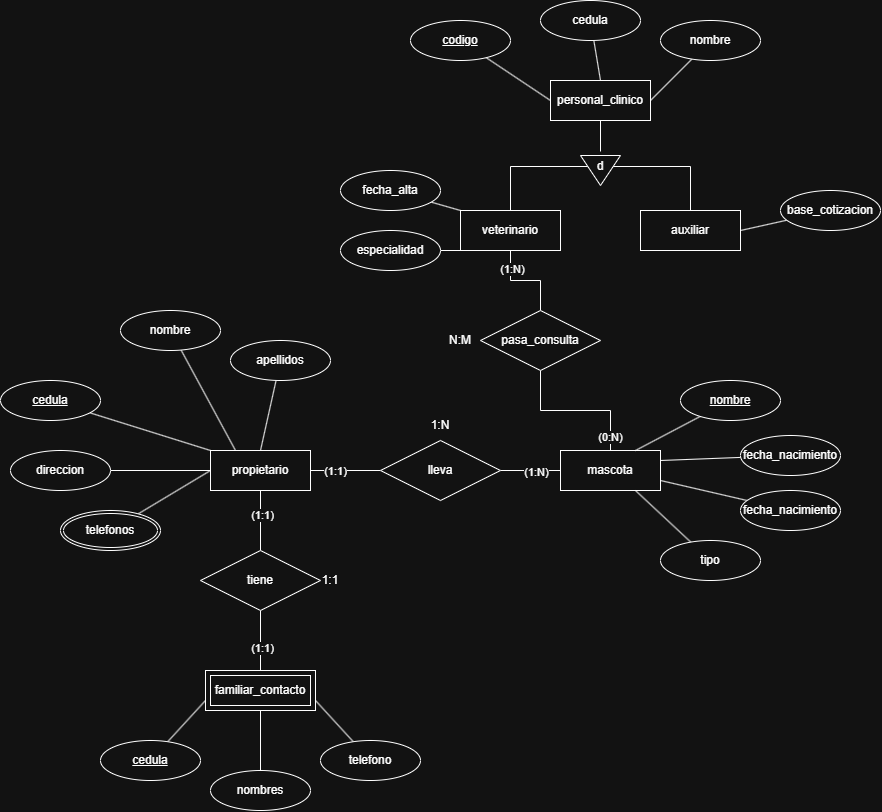

The diagram above was exported from draw.io. Its source (the exported page's mxGraphModel, read from the mxfile embedded in the PNG):
<mxGraphModel dx="2460" dy="2140" grid="1" gridSize="10" guides="1" tooltips="1" connect="1" arrows="1" fold="1" page="1" pageScale="1" pageWidth="827" pageHeight="1169" math="0" shadow="0">
  <root>
    <mxCell id="0" />
    <mxCell id="1" parent="0" />
    <mxCell id="N886HGNKArx6_Owf_0zE-377" edge="1" parent="1" source="N886HGNKArx6_Owf_0zE-331" style="edgeStyle=orthogonalEdgeStyle;rounded=0;orthogonalLoop=1;jettySize=auto;html=1;entryX=1;entryY=0.5;entryDx=0;entryDy=0;" target="N886HGNKArx6_Owf_0zE-368">
      <mxGeometry relative="1" x="-0.3203" as="geometry">
        <Array as="points">
          <mxPoint x="390" y="-194" />
          <mxPoint x="480" y="-194" />
        </Array>
      </mxGeometry>
    </mxCell>
    <mxCell id="N886HGNKArx6_Owf_0zE-331" parent="1" style="whiteSpace=wrap;html=1;align=center;" value="veterinario" vertex="1">
      <mxGeometry height="40" width="100" x="340" y="-150" as="geometry" />
    </mxCell>
    <mxCell id="N886HGNKArx6_Owf_0zE-376" edge="1" parent="1" source="N886HGNKArx6_Owf_0zE-332" style="edgeStyle=orthogonalEdgeStyle;rounded=0;orthogonalLoop=1;jettySize=auto;html=1;entryX=0.5;entryY=1;entryDx=0;entryDy=0;" target="N886HGNKArx6_Owf_0zE-374">
      <mxGeometry relative="1" x="-0.302" as="geometry">
        <Array as="points">
          <mxPoint x="570" y="-194" />
          <mxPoint x="480" y="-194" />
        </Array>
      </mxGeometry>
    </mxCell>
    <mxCell id="N886HGNKArx6_Owf_0zE-332" parent="1" style="whiteSpace=wrap;html=1;align=center;" value="auxiliar" vertex="1">
      <mxGeometry height="40" width="100" x="520" y="-150" as="geometry" />
    </mxCell>
    <mxCell id="N886HGNKArx6_Owf_0zE-333" parent="1" style="whiteSpace=wrap;html=1;align=center;" value="mascota" vertex="1">
      <mxGeometry height="40" width="100" x="440" y="90" as="geometry" />
    </mxCell>
    <mxCell id="N886HGNKArx6_Owf_0zE-350" edge="1" parent="1" source="N886HGNKArx6_Owf_0zE-334" style="edgeStyle=orthogonalEdgeStyle;rounded=0;orthogonalLoop=1;jettySize=auto;html=1;endArrow=none;endFill=0;" target="N886HGNKArx6_Owf_0zE-338" value="">
      <mxGeometry relative="1" as="geometry" />
    </mxCell>
    <mxCell id="N886HGNKArx6_Owf_0zE-392" connectable="0" parent="N886HGNKArx6_Owf_0zE-350" style="edgeLabel;html=1;align=center;verticalAlign=middle;resizable=0;points=[];" value="(1:1)" vertex="1">
      <mxGeometry relative="1" x="-0.32" as="geometry">
        <mxPoint as="offset" />
      </mxGeometry>
    </mxCell>
    <mxCell id="N886HGNKArx6_Owf_0zE-352" edge="1" parent="1" source="N886HGNKArx6_Owf_0zE-334" style="edgeStyle=orthogonalEdgeStyle;rounded=0;orthogonalLoop=1;jettySize=auto;html=1;endArrow=none;endFill=0;" target="N886HGNKArx6_Owf_0zE-337" value="">
      <mxGeometry relative="1" as="geometry" />
    </mxCell>
    <mxCell id="N886HGNKArx6_Owf_0zE-399" connectable="0" parent="N886HGNKArx6_Owf_0zE-352" style="edgeLabel;html=1;align=center;verticalAlign=middle;resizable=0;points=[];" value="(1:1)" vertex="1">
      <mxGeometry relative="1" x="-0.2031" y="1" as="geometry">
        <mxPoint as="offset" />
      </mxGeometry>
    </mxCell>
    <mxCell id="N886HGNKArx6_Owf_0zE-334" parent="1" style="whiteSpace=wrap;html=1;align=center;" value="propietario" vertex="1">
      <mxGeometry height="40" width="100" x="90" y="90" as="geometry" />
    </mxCell>
    <mxCell id="N886HGNKArx6_Owf_0zE-378" edge="1" parent="1" source="N886HGNKArx6_Owf_0zE-335" style="edgeStyle=orthogonalEdgeStyle;rounded=0;orthogonalLoop=1;jettySize=auto;html=1;endArrow=none;endFill=0;entryX=0.5;entryY=0;entryDx=0;entryDy=0;" target="N886HGNKArx6_Owf_0zE-374">
      <mxGeometry relative="1" x="0.3469" as="geometry" />
    </mxCell>
    <mxCell id="N886HGNKArx6_Owf_0zE-335" parent="1" style="whiteSpace=wrap;html=1;align=center;" value="personal_clinico" vertex="1">
      <mxGeometry height="40" width="100" x="430" y="-280" as="geometry" />
    </mxCell>
    <mxCell id="N886HGNKArx6_Owf_0zE-336" parent="1" style="shape=ext;margin=3;double=1;whiteSpace=wrap;html=1;align=center;" value="familiar_contacto" vertex="1">
      <mxGeometry height="40" width="110" x="85" y="310" as="geometry" />
    </mxCell>
    <mxCell id="N886HGNKArx6_Owf_0zE-353" edge="1" parent="1" source="N886HGNKArx6_Owf_0zE-337" style="edgeStyle=orthogonalEdgeStyle;rounded=0;orthogonalLoop=1;jettySize=auto;html=1;endArrow=none;endFill=0;" target="N886HGNKArx6_Owf_0zE-336" value="">
      <mxGeometry relative="1" as="geometry" />
    </mxCell>
    <mxCell id="N886HGNKArx6_Owf_0zE-400" connectable="0" parent="N886HGNKArx6_Owf_0zE-353" style="edgeLabel;html=1;align=center;verticalAlign=middle;resizable=0;points=[];" value="(1:1)" vertex="1">
      <mxGeometry relative="1" x="0.2285" y="1" as="geometry">
        <mxPoint as="offset" />
      </mxGeometry>
    </mxCell>
    <mxCell id="N886HGNKArx6_Owf_0zE-337" parent="1" style="shape=rhombus;perimeter=rhombusPerimeter;whiteSpace=wrap;html=1;align=center;" value="tiene" vertex="1">
      <mxGeometry height="60" width="120" x="80" y="190" as="geometry" />
    </mxCell>
    <mxCell id="N886HGNKArx6_Owf_0zE-351" edge="1" parent="1" source="N886HGNKArx6_Owf_0zE-338" style="edgeStyle=orthogonalEdgeStyle;rounded=0;orthogonalLoop=1;jettySize=auto;html=1;endArrow=none;endFill=0;" target="N886HGNKArx6_Owf_0zE-333" value="">
      <mxGeometry relative="1" as="geometry" />
    </mxCell>
    <mxCell id="N886HGNKArx6_Owf_0zE-393" connectable="0" parent="N886HGNKArx6_Owf_0zE-351" style="edgeLabel;html=1;align=center;verticalAlign=middle;resizable=0;points=[];" value="(1:N)" vertex="1">
      <mxGeometry relative="1" x="0.18" y="-1" as="geometry">
        <mxPoint as="offset" />
      </mxGeometry>
    </mxCell>
    <mxCell id="N886HGNKArx6_Owf_0zE-338" parent="1" style="shape=rhombus;perimeter=rhombusPerimeter;whiteSpace=wrap;html=1;align=center;" value="lleva" vertex="1">
      <mxGeometry height="60" width="120" x="260" y="80" as="geometry" />
    </mxCell>
    <mxCell id="N886HGNKArx6_Owf_0zE-347" edge="1" parent="1" source="N886HGNKArx6_Owf_0zE-339" style="rounded=0;orthogonalLoop=1;jettySize=auto;html=1;entryX=0;entryY=0;entryDx=0;entryDy=0;endArrow=none;endFill=0;" target="N886HGNKArx6_Owf_0zE-334">
      <mxGeometry relative="1" as="geometry" />
    </mxCell>
    <mxCell id="N886HGNKArx6_Owf_0zE-339" parent="1" style="ellipse;whiteSpace=wrap;html=1;align=center;fontStyle=4;" value="cedula" vertex="1">
      <mxGeometry height="40" width="100" x="-120" y="20" as="geometry" />
    </mxCell>
    <mxCell id="N886HGNKArx6_Owf_0zE-348" edge="1" parent="1" source="N886HGNKArx6_Owf_0zE-340" style="rounded=0;orthogonalLoop=1;jettySize=auto;html=1;entryX=0.25;entryY=0;entryDx=0;entryDy=0;endArrow=none;endFill=0;" target="N886HGNKArx6_Owf_0zE-334">
      <mxGeometry relative="1" x="0.0061" as="geometry" />
    </mxCell>
    <mxCell id="N886HGNKArx6_Owf_0zE-340" parent="1" style="ellipse;whiteSpace=wrap;html=1;align=center;" value="nombre" vertex="1">
      <mxGeometry height="40" width="100" y="-50" as="geometry" />
    </mxCell>
    <mxCell id="N886HGNKArx6_Owf_0zE-349" edge="1" parent="1" source="N886HGNKArx6_Owf_0zE-341" style="rounded=0;orthogonalLoop=1;jettySize=auto;html=1;entryX=0.5;entryY=0;entryDx=0;entryDy=0;endArrow=none;endFill=0;" target="N886HGNKArx6_Owf_0zE-334">
      <mxGeometry relative="1" as="geometry" />
    </mxCell>
    <mxCell id="N886HGNKArx6_Owf_0zE-341" parent="1" style="ellipse;whiteSpace=wrap;html=1;align=center;" value="apellidos" vertex="1">
      <mxGeometry height="40" width="100" x="110" y="-20" as="geometry" />
    </mxCell>
    <mxCell id="N886HGNKArx6_Owf_0zE-346" edge="1" parent="1" source="N886HGNKArx6_Owf_0zE-342" style="rounded=0;orthogonalLoop=1;jettySize=auto;html=1;entryX=0;entryY=0.5;entryDx=0;entryDy=0;endArrow=none;endFill=0;" target="N886HGNKArx6_Owf_0zE-334">
      <mxGeometry relative="1" as="geometry" />
    </mxCell>
    <mxCell id="N886HGNKArx6_Owf_0zE-342" parent="1" style="ellipse;whiteSpace=wrap;html=1;align=center;" value="direccion" vertex="1">
      <mxGeometry height="40" width="100" x="-110" y="90" as="geometry" />
    </mxCell>
    <mxCell id="N886HGNKArx6_Owf_0zE-345" edge="1" parent="1" source="N886HGNKArx6_Owf_0zE-344" style="rounded=0;orthogonalLoop=1;jettySize=auto;html=1;entryX=0;entryY=0.5;entryDx=0;entryDy=0;endArrow=none;endFill=0;" target="N886HGNKArx6_Owf_0zE-334">
      <mxGeometry relative="1" as="geometry" />
    </mxCell>
    <mxCell id="N886HGNKArx6_Owf_0zE-344" parent="1" style="ellipse;shape=doubleEllipse;margin=3;whiteSpace=wrap;html=1;align=center;" value="telefonos" vertex="1">
      <mxGeometry height="40" width="100" x="-60" y="150" as="geometry" />
    </mxCell>
    <mxCell id="N886HGNKArx6_Owf_0zE-359" edge="1" parent="1" source="N886HGNKArx6_Owf_0zE-354" style="rounded=0;orthogonalLoop=1;jettySize=auto;html=1;entryX=1;entryY=0.75;entryDx=0;entryDy=0;endArrow=none;endFill=0;" target="N886HGNKArx6_Owf_0zE-336">
      <mxGeometry relative="1" as="geometry" />
    </mxCell>
    <mxCell id="N886HGNKArx6_Owf_0zE-354" parent="1" style="ellipse;whiteSpace=wrap;html=1;align=center;" value="telefono" vertex="1">
      <mxGeometry height="40" width="100" x="200" y="380" as="geometry" />
    </mxCell>
    <mxCell id="N886HGNKArx6_Owf_0zE-358" edge="1" parent="1" source="N886HGNKArx6_Owf_0zE-355" style="rounded=0;orthogonalLoop=1;jettySize=auto;html=1;entryX=0.5;entryY=1;entryDx=0;entryDy=0;endArrow=none;endFill=0;" target="N886HGNKArx6_Owf_0zE-336">
      <mxGeometry relative="1" as="geometry" />
    </mxCell>
    <mxCell id="N886HGNKArx6_Owf_0zE-355" parent="1" style="ellipse;whiteSpace=wrap;html=1;align=center;" value="nombres" vertex="1">
      <mxGeometry height="40" width="100" x="90" y="410" as="geometry" />
    </mxCell>
    <mxCell id="N886HGNKArx6_Owf_0zE-357" edge="1" parent="1" source="N886HGNKArx6_Owf_0zE-356" style="rounded=0;orthogonalLoop=1;jettySize=auto;html=1;entryX=0;entryY=0.75;entryDx=0;entryDy=0;endArrow=none;endFill=0;" target="N886HGNKArx6_Owf_0zE-336">
      <mxGeometry relative="1" as="geometry" />
    </mxCell>
    <mxCell id="N886HGNKArx6_Owf_0zE-356" parent="1" style="ellipse;whiteSpace=wrap;html=1;align=center;fontStyle=4;" value="cedula" vertex="1">
      <mxGeometry height="40" width="100" x="-20" y="380" as="geometry" />
    </mxCell>
    <mxCell id="N886HGNKArx6_Owf_0zE-364" edge="1" parent="1" source="N886HGNKArx6_Owf_0zE-360" style="rounded=0;orthogonalLoop=1;jettySize=auto;html=1;entryX=0.75;entryY=0;entryDx=0;entryDy=0;endArrow=none;endFill=0;" target="N886HGNKArx6_Owf_0zE-333">
      <mxGeometry relative="1" as="geometry" />
    </mxCell>
    <mxCell id="N886HGNKArx6_Owf_0zE-360" parent="1" style="ellipse;whiteSpace=wrap;html=1;align=center;fontStyle=4;" value="nombre" vertex="1">
      <mxGeometry height="40" width="100" x="560" y="20" as="geometry" />
    </mxCell>
    <mxCell id="N886HGNKArx6_Owf_0zE-367" edge="1" parent="1" source="N886HGNKArx6_Owf_0zE-361" style="rounded=0;orthogonalLoop=1;jettySize=auto;html=1;entryX=0.75;entryY=1;entryDx=0;entryDy=0;endArrow=none;endFill=0;" target="N886HGNKArx6_Owf_0zE-333">
      <mxGeometry relative="1" as="geometry" />
    </mxCell>
    <mxCell id="N886HGNKArx6_Owf_0zE-361" parent="1" style="ellipse;whiteSpace=wrap;html=1;align=center;" value="tipo" vertex="1">
      <mxGeometry height="40" width="100" x="540" y="180" as="geometry" />
    </mxCell>
    <mxCell id="N886HGNKArx6_Owf_0zE-366" edge="1" parent="1" source="N886HGNKArx6_Owf_0zE-362" style="rounded=0;orthogonalLoop=1;jettySize=auto;html=1;entryX=1;entryY=0.75;entryDx=0;entryDy=0;endArrow=none;endFill=0;" target="N886HGNKArx6_Owf_0zE-333">
      <mxGeometry relative="1" as="geometry" />
    </mxCell>
    <mxCell id="N886HGNKArx6_Owf_0zE-362" parent="1" style="ellipse;whiteSpace=wrap;html=1;align=center;" value="fecha_nacimiento" vertex="1">
      <mxGeometry height="40" width="100" x="620" y="130" as="geometry" />
    </mxCell>
    <mxCell id="N886HGNKArx6_Owf_0zE-365" edge="1" parent="1" source="N886HGNKArx6_Owf_0zE-363" style="rounded=0;orthogonalLoop=1;jettySize=auto;html=1;entryX=1;entryY=0.25;entryDx=0;entryDy=0;endArrow=none;endFill=0;" target="N886HGNKArx6_Owf_0zE-333">
      <mxGeometry relative="1" as="geometry" />
    </mxCell>
    <mxCell id="N886HGNKArx6_Owf_0zE-363" parent="1" style="ellipse;whiteSpace=wrap;html=1;align=center;" value="fecha_nacimiento" vertex="1">
      <mxGeometry height="40" width="100" x="620" y="75" as="geometry" />
    </mxCell>
    <mxCell id="N886HGNKArx6_Owf_0zE-384" edge="1" parent="1" source="N886HGNKArx6_Owf_0zE-372" style="rounded=0;orthogonalLoop=1;jettySize=auto;html=1;entryX=0.5;entryY=0;entryDx=0;entryDy=0;endArrow=none;endFill=0;" target="N886HGNKArx6_Owf_0zE-335" value="">
      <mxGeometry relative="1" as="geometry" />
    </mxCell>
    <mxCell id="N886HGNKArx6_Owf_0zE-372" parent="1" style="ellipse;whiteSpace=wrap;html=1;align=center;" value="cedula" vertex="1">
      <mxGeometry height="40" width="100" x="420" y="-360" as="geometry" />
    </mxCell>
    <mxCell id="N886HGNKArx6_Owf_0zE-383" edge="1" parent="1" source="N886HGNKArx6_Owf_0zE-373" style="rounded=0;orthogonalLoop=1;jettySize=auto;html=1;entryX=0;entryY=0.5;entryDx=0;entryDy=0;endArrow=none;endFill=0;" target="N886HGNKArx6_Owf_0zE-335">
      <mxGeometry relative="1" as="geometry" />
    </mxCell>
    <mxCell id="N886HGNKArx6_Owf_0zE-373" parent="1" style="ellipse;whiteSpace=wrap;html=1;align=center;fontStyle=4;" value="codigo" vertex="1">
      <mxGeometry height="40" width="100" x="290" y="-340" as="geometry" />
    </mxCell>
    <mxCell id="N886HGNKArx6_Owf_0zE-375" connectable="0" parent="1" style="group" value="" vertex="1">
      <mxGeometry height="40" width="60" x="450" y="-210" as="geometry" />
    </mxCell>
    <mxCell id="N886HGNKArx6_Owf_0zE-368" parent="N886HGNKArx6_Owf_0zE-375" style="triangle;whiteSpace=wrap;html=1;shapeInside=1;rotation=90;" value="" vertex="1">
      <mxGeometry height="40" width="30" x="15" as="geometry" />
    </mxCell>
    <mxCell id="N886HGNKArx6_Owf_0zE-374" parent="N886HGNKArx6_Owf_0zE-375" style="text;html=1;whiteSpace=wrap;strokeColor=none;fillColor=none;align=center;verticalAlign=middle;rounded=0;" value="d" vertex="1">
      <mxGeometry height="30" width="60" y="1" as="geometry" />
    </mxCell>
    <mxCell id="N886HGNKArx6_Owf_0zE-385" edge="1" parent="1" source="N886HGNKArx6_Owf_0zE-379" style="rounded=0;orthogonalLoop=1;jettySize=auto;html=1;entryX=1;entryY=0.5;entryDx=0;entryDy=0;endArrow=none;endFill=0;" target="N886HGNKArx6_Owf_0zE-335">
      <mxGeometry relative="1" as="geometry" />
    </mxCell>
    <mxCell id="N886HGNKArx6_Owf_0zE-379" parent="1" style="ellipse;whiteSpace=wrap;html=1;align=center;" value="nombre" vertex="1">
      <mxGeometry height="40" width="100" x="540" y="-340" as="geometry" />
    </mxCell>
    <mxCell id="N886HGNKArx6_Owf_0zE-387" edge="1" parent="1" source="N886HGNKArx6_Owf_0zE-380" style="rounded=0;orthogonalLoop=1;jettySize=auto;html=1;entryX=0;entryY=0;entryDx=0;entryDy=0;endArrow=none;endFill=0;" target="N886HGNKArx6_Owf_0zE-331">
      <mxGeometry relative="1" as="geometry" />
    </mxCell>
    <mxCell id="N886HGNKArx6_Owf_0zE-380" parent="1" style="ellipse;whiteSpace=wrap;html=1;align=center;" value="fecha_alta" vertex="1">
      <mxGeometry height="40" width="100" x="220" y="-190" as="geometry" />
    </mxCell>
    <mxCell id="N886HGNKArx6_Owf_0zE-388" edge="1" parent="1" source="N886HGNKArx6_Owf_0zE-381" style="rounded=0;orthogonalLoop=1;jettySize=auto;html=1;entryX=0;entryY=1;entryDx=0;entryDy=0;endArrow=none;endFill=0;" target="N886HGNKArx6_Owf_0zE-331">
      <mxGeometry relative="1" as="geometry" />
    </mxCell>
    <mxCell id="N886HGNKArx6_Owf_0zE-381" parent="1" style="ellipse;whiteSpace=wrap;html=1;align=center;" value="especialidad" vertex="1">
      <mxGeometry height="40" width="100" x="220" y="-130" as="geometry" />
    </mxCell>
    <mxCell id="N886HGNKArx6_Owf_0zE-386" edge="1" parent="1" source="N886HGNKArx6_Owf_0zE-382" style="rounded=0;orthogonalLoop=1;jettySize=auto;html=1;entryX=1;entryY=0.5;entryDx=0;entryDy=0;endArrow=none;endFill=0;" target="N886HGNKArx6_Owf_0zE-332">
      <mxGeometry relative="1" as="geometry" />
    </mxCell>
    <mxCell id="N886HGNKArx6_Owf_0zE-382" parent="1" style="ellipse;whiteSpace=wrap;html=1;align=center;" value="base_cotizacion" vertex="1">
      <mxGeometry height="40" width="100" x="660" y="-170" as="geometry" />
    </mxCell>
    <mxCell id="N886HGNKArx6_Owf_0zE-390" edge="1" parent="1" source="N886HGNKArx6_Owf_0zE-389" style="edgeStyle=orthogonalEdgeStyle;rounded=0;orthogonalLoop=1;jettySize=auto;html=1;entryX=0.5;entryY=0;entryDx=0;entryDy=0;endArrow=none;endFill=0;" target="N886HGNKArx6_Owf_0zE-333">
      <mxGeometry relative="1" as="geometry" />
    </mxCell>
    <mxCell id="N886HGNKArx6_Owf_0zE-396" connectable="0" parent="N886HGNKArx6_Owf_0zE-390" style="edgeLabel;html=1;align=center;verticalAlign=middle;resizable=0;points=[];" value="(0:N)" vertex="1">
      <mxGeometry relative="1" x="0.8107" y="-1" as="geometry">
        <mxPoint as="offset" />
      </mxGeometry>
    </mxCell>
    <mxCell id="N886HGNKArx6_Owf_0zE-391" edge="1" parent="1" source="N886HGNKArx6_Owf_0zE-389" style="edgeStyle=orthogonalEdgeStyle;rounded=0;orthogonalLoop=1;jettySize=auto;html=1;entryX=0.5;entryY=1;entryDx=0;entryDy=0;endArrow=none;endFill=0;" target="N886HGNKArx6_Owf_0zE-331">
      <mxGeometry relative="1" as="geometry" />
    </mxCell>
    <mxCell id="N886HGNKArx6_Owf_0zE-397" connectable="0" parent="N886HGNKArx6_Owf_0zE-391" style="edgeLabel;html=1;align=center;verticalAlign=middle;resizable=0;points=[];" value="(1:N)" vertex="1">
      <mxGeometry relative="1" x="0.5956" y="-1" as="geometry">
        <mxPoint as="offset" />
      </mxGeometry>
    </mxCell>
    <mxCell id="N886HGNKArx6_Owf_0zE-389" parent="1" style="shape=rhombus;perimeter=rhombusPerimeter;whiteSpace=wrap;html=1;align=center;" value="pasa_consulta" vertex="1">
      <mxGeometry height="60" width="120" x="360" y="-50" as="geometry" />
    </mxCell>
    <mxCell id="N886HGNKArx6_Owf_0zE-395" parent="1" style="text;html=1;whiteSpace=wrap;strokeColor=none;fillColor=none;align=center;verticalAlign=middle;rounded=0;" value="1:N" vertex="1">
      <mxGeometry height="30" width="60" x="290" y="50" as="geometry" />
    </mxCell>
    <mxCell id="N886HGNKArx6_Owf_0zE-398" parent="1" style="text;html=1;whiteSpace=wrap;strokeColor=none;fillColor=none;align=center;verticalAlign=middle;rounded=0;" value="N:M" vertex="1">
      <mxGeometry height="30" width="60" x="310" y="-35" as="geometry" />
    </mxCell>
    <mxCell id="N886HGNKArx6_Owf_0zE-401" parent="1" style="text;html=1;whiteSpace=wrap;strokeColor=none;fillColor=none;align=center;verticalAlign=middle;rounded=0;" value="1:1" vertex="1">
      <mxGeometry height="30" width="60" x="180" y="205" as="geometry" />
    </mxCell>
  </root>
</mxGraphModel>